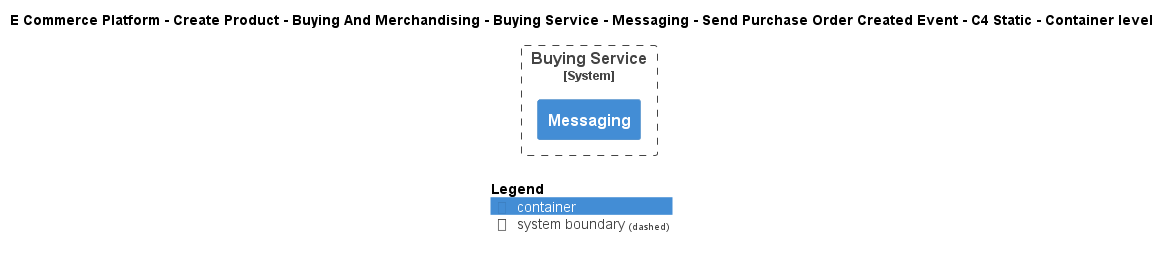

The diagram above was rendered by PlantUML. Its source (embedded in the PNG):
@startuml
!include ..\..\..\..\..\..\..\..\..\.c4s\C4_Container.puml

AddElementTag("c4interflow:lifecycle:new", $bgColor=green, $fontColor=#ffffff, $borderColor=green, $shadowing="False")
AddElementTag("c4interflow:lifecycle:changed", $bgColor=orange, $fontColor=#ffffff, $borderColor=orange, $shadowing="False")
AddElementTag("c4interflow:lifecycle:removed", $bgColor=red, $fontColor=#ffffff, $borderColor=red, $shadowing="False")

AddRelTag("c4interflow:lifecycle:new", $textColor=green, $lineColor=green)
AddRelTag("c4interflow:lifecycle:changed", $textColor=orange, $lineColor=orange)
AddRelTag("c4interflow:lifecycle:removed", $textColor=red, $lineColor=red)

SHOW_PERSON_PORTRAIT()
LAYOUT_TOP_DOWN()

skinparam linetype polyline

title E Commerce Platform - Create Product - Buying And Merchandising - Buying Service - Messaging - Send Purchase Order Created Event - C4 Static - Container level


System_Boundary(ECommercePlatform.CreateProduct.BuyingAndMerchandising.SoftwareSystems.BuyingService, "Buying Service") {
    Container(ECommercePlatform.CreateProduct.BuyingAndMerchandising.SoftwareSystems.BuyingService.Containers.Messaging, "Messaging", "", "")
}



SHOW_LEGEND()
@enduml